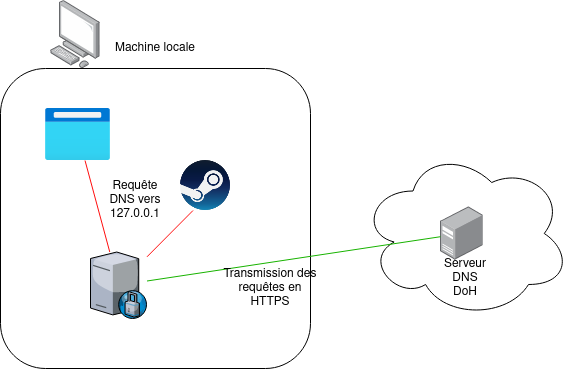

The diagram above was exported from draw.io. Its source (the exported page's mxGraphModel, read from the mxfile embedded in the PNG):
<mxGraphModel dx="774" dy="1090" grid="1" gridSize="10" guides="1" tooltips="1" connect="1" arrows="1" fold="1" page="1" pageScale="1" pageWidth="827" pageHeight="1169" math="0" shadow="0">
  <root>
    <mxCell id="0" />
    <mxCell id="1" parent="0" />
    <mxCell id="60Pt9Y0DisFxH01krfVI-4" value="" style="rounded=1;whiteSpace=wrap;html=1;" vertex="1" parent="1">
      <mxGeometry x="130" y="260" width="310" height="300" as="geometry" />
    </mxCell>
    <mxCell id="60Pt9Y0DisFxH01krfVI-5" value="" style="points=[];aspect=fixed;html=1;align=center;shadow=0;dashed=0;image;image=img/lib/allied_telesis/computer_and_terminals/Personal_Computer.svg;" vertex="1" parent="1">
      <mxGeometry x="180" y="192.24" width="50" height="67.76" as="geometry" />
    </mxCell>
    <mxCell id="60Pt9Y0DisFxH01krfVI-6" value="Machine locale" style="text;html=1;strokeColor=none;fillColor=none;align=center;verticalAlign=middle;whiteSpace=wrap;rounded=0;" vertex="1" parent="1">
      <mxGeometry x="240" y="230" width="90" height="20" as="geometry" />
    </mxCell>
    <mxCell id="60Pt9Y0DisFxH01krfVI-7" value="" style="aspect=fixed;html=1;points=[];align=center;image;fontSize=12;image=img/lib/azure2/general/Browser.svg;" vertex="1" parent="1">
      <mxGeometry x="175" y="300" width="65" height="52" as="geometry" />
    </mxCell>
    <mxCell id="60Pt9Y0DisFxH01krfVI-11" value="" style="shape=image;html=1;verticalAlign=top;verticalLabelPosition=bottom;labelBackgroundColor=#ffffff;imageAspect=0;aspect=fixed;image=https://cdn2.iconfinder.com/data/icons/gaming-platforms-logo-shapes/250/steam_logo-128.png" vertex="1" parent="1">
      <mxGeometry x="310" y="352" width="50" height="50" as="geometry" />
    </mxCell>
    <mxCell id="60Pt9Y0DisFxH01krfVI-13" value="" style="verticalLabelPosition=bottom;aspect=fixed;html=1;verticalAlign=top;strokeColor=none;align=center;outlineConnect=0;shape=mxgraph.citrix.proxy_server;" vertex="1" parent="1">
      <mxGeometry x="220" y="443.53" width="56.5" height="66.47" as="geometry" />
    </mxCell>
    <mxCell id="60Pt9Y0DisFxH01krfVI-14" value="" style="endArrow=none;html=1;strokeColor=#FF0D0D;" edge="1" parent="1" source="60Pt9Y0DisFxH01krfVI-7" target="60Pt9Y0DisFxH01krfVI-13">
      <mxGeometry width="50" height="50" relative="1" as="geometry">
        <mxPoint x="370" y="580" as="sourcePoint" />
        <mxPoint x="420" y="530" as="targetPoint" />
      </mxGeometry>
    </mxCell>
    <mxCell id="60Pt9Y0DisFxH01krfVI-15" value="" style="endArrow=none;html=1;strokeColor=#FF0D0D;exitX=0.25;exitY=1;exitDx=0;exitDy=0;" edge="1" parent="1" source="60Pt9Y0DisFxH01krfVI-11" target="60Pt9Y0DisFxH01krfVI-13">
      <mxGeometry width="50" height="50" relative="1" as="geometry">
        <mxPoint x="224.52749311842933" y="362" as="sourcePoint" />
        <mxPoint x="240" y="440" as="targetPoint" />
      </mxGeometry>
    </mxCell>
    <mxCell id="60Pt9Y0DisFxH01krfVI-17" value="" style="ellipse;shape=cloud;whiteSpace=wrap;html=1;" vertex="1" parent="1">
      <mxGeometry x="490" y="340" width="210" height="170" as="geometry" />
    </mxCell>
    <mxCell id="60Pt9Y0DisFxH01krfVI-18" value="" style="points=[];aspect=fixed;html=1;align=center;shadow=0;dashed=0;image;image=img/lib/allied_telesis/computer_and_terminals/Server_Desktop.svg;" vertex="1" parent="1">
      <mxGeometry x="570" y="398" width="42.599999999999994" height="54" as="geometry" />
    </mxCell>
    <mxCell id="60Pt9Y0DisFxH01krfVI-19" value="" style="endArrow=none;html=1;fillColor=#d5e8d4;strokeColor=#18B300;" edge="1" parent="1" source="60Pt9Y0DisFxH01krfVI-13" target="60Pt9Y0DisFxH01krfVI-18">
      <mxGeometry width="50" height="50" relative="1" as="geometry">
        <mxPoint x="370" y="580" as="sourcePoint" />
        <mxPoint x="420" y="530" as="targetPoint" />
      </mxGeometry>
    </mxCell>
    <mxCell id="60Pt9Y0DisFxH01krfVI-21" value="Requête DNS vers 127.0.0.1" style="text;html=1;strokeColor=none;fillColor=none;align=center;verticalAlign=middle;whiteSpace=wrap;rounded=0;" vertex="1" parent="1">
      <mxGeometry x="230" y="382" width="70" height="20" as="geometry" />
    </mxCell>
    <mxCell id="60Pt9Y0DisFxH01krfVI-22" value="Transmission des requêtes en HTTPS" style="text;html=1;strokeColor=none;fillColor=none;align=center;verticalAlign=middle;whiteSpace=wrap;rounded=0;" vertex="1" parent="1">
      <mxGeometry x="350" y="470" width="100" height="20" as="geometry" />
    </mxCell>
    <mxCell id="60Pt9Y0DisFxH01krfVI-23" value="Serveur DNS DoH" style="text;html=1;strokeColor=none;fillColor=none;align=center;verticalAlign=middle;whiteSpace=wrap;rounded=0;" vertex="1" parent="1">
      <mxGeometry x="575" y="460" width="40" height="20" as="geometry" />
    </mxCell>
  </root>
</mxGraphModel>